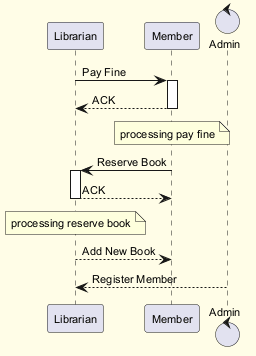

The diagram above was rendered by PlantUML. Its source (embedded in the PNG):
@startuml
skinparam backgroundColor #FFFDE7
skinparam classBackgroundColor #FFF9C4
skinparam classBorderColor #F57F17
skinparam defaultFontSize 11
participant "Librarian" as L
participant "Member" as M
control "Admin" as A
L -> M : Pay Fine
activate M
M --> L : ACK
deactivate M
note over M : processing pay fine
M -> L : Reserve Book
activate L
L --> M : ACK
deactivate L
note over L : processing reserve book
L --> M : Add New Book
A --> L : Register Member
@enduml